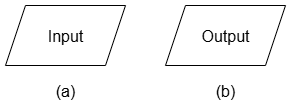

The diagram above was exported from draw.io. Its source (the exported page's mxGraphModel, read from the mxfile embedded in the PNG):
<mxGraphModel dx="757" dy="859" grid="1" gridSize="10" guides="1" tooltips="1" connect="1" arrows="1" fold="1" page="1" pageScale="1" pageWidth="850" pageHeight="1100" math="0" shadow="0">
  <root>
    <mxCell id="0" />
    <mxCell id="1" parent="0" />
    <mxCell id="8WhF8PLI3dfY8UiJzmnN-1" value="" style="shape=parallelogram;perimeter=parallelogramPerimeter;whiteSpace=wrap;html=1;fixedSize=1;" vertex="1" parent="1">
      <mxGeometry x="160" y="320" width="120" height="60" as="geometry" />
    </mxCell>
    <mxCell id="8WhF8PLI3dfY8UiJzmnN-2" value="" style="shape=parallelogram;perimeter=parallelogramPerimeter;whiteSpace=wrap;html=1;fixedSize=1;" vertex="1" parent="1">
      <mxGeometry x="320" y="320" width="120" height="60" as="geometry" />
    </mxCell>
    <mxCell id="8WhF8PLI3dfY8UiJzmnN-3" value="Input" style="text;strokeColor=none;fillColor=none;html=1;align=center;verticalAlign=middle;whiteSpace=wrap;rounded=0;fontSize=16;" vertex="1" parent="1">
      <mxGeometry x="190" y="335" width="60" height="30" as="geometry" />
    </mxCell>
    <mxCell id="8WhF8PLI3dfY8UiJzmnN-4" value="Output" style="text;strokeColor=none;fillColor=none;html=1;align=center;verticalAlign=middle;whiteSpace=wrap;rounded=0;fontSize=16;" vertex="1" parent="1">
      <mxGeometry x="350" y="335" width="60" height="30" as="geometry" />
    </mxCell>
    <mxCell id="8WhF8PLI3dfY8UiJzmnN-5" value="(a)" style="text;strokeColor=none;fillColor=none;html=1;align=center;verticalAlign=middle;whiteSpace=wrap;rounded=0;fontSize=16;" vertex="1" parent="1">
      <mxGeometry x="190" y="390" width="60" height="30" as="geometry" />
    </mxCell>
    <mxCell id="8WhF8PLI3dfY8UiJzmnN-6" value="(b)" style="text;strokeColor=none;fillColor=none;html=1;align=center;verticalAlign=middle;whiteSpace=wrap;rounded=0;fontSize=16;" vertex="1" parent="1">
      <mxGeometry x="350" y="390" width="60" height="30" as="geometry" />
    </mxCell>
  </root>
</mxGraphModel>